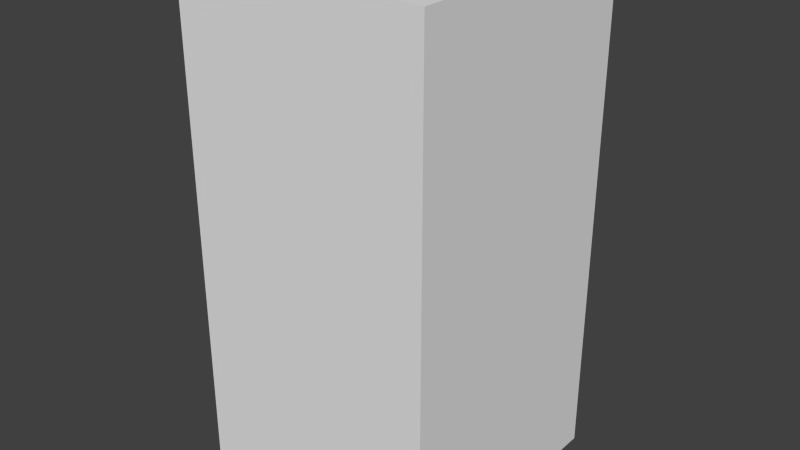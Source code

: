 # Source: greenEyeSix.blend  (saved by Blender 2.68.0; exported with 4.5.12 LTS)
import bpy
from mathutils import Matrix  # noqa: F401  (used for matrix-valued properties, if any)

bpy.ops.wm.read_factory_settings(use_empty=True)
scene = bpy.context.scene
scene.name = 'Scene'

# ---- collections
col_collection_1 = bpy.data.collections.new('Collection 1'); scene.collection.children.link(col_collection_1)

# ---- world
world_world = bpy.data.worlds.new('World'); scene.world = world_world
world_world.color = (0.05088, 0.05088, 0.05088)
world_world.use_sun_shadow = False
world_world.sun_shadow_jitter_overblur = 0.0
world_world.cycles.sampling_method = 'MANUAL'
world_world.cycles.sample_map_resolution = 256

# ---- meshes
me_greeneyesix = bpy.data.meshes.new('greenEyeSix')
me_greeneyesix.from_pydata([(-0.5, -0.5, -1.0), (-0.5, 0.5, -1.0), (0.5, 0.5, -1.0), (0.5, -0.5, -1.0), (-0.5, -0.5, 1.0), (-0.5, 0.5, 1.0), (0.5, 0.5, 1.0), (0.5, -0.5, 1.0)], [], [(4, 5, 1, 0), (5, 6, 2, 1), (6, 7, 3, 2), (7, 4, 0, 3), (0, 1, 2, 3), (7, 6, 5, 4)])
me_greeneyesix.use_remesh_preserve_volume = False
me_greeneyesix.use_remesh_preserve_attributes = False
me_greeneyesix.use_mirror_vertex_groups = False
me_greeneyesix.update()

# ---- objects
ob_greeneyesix = bpy.data.objects.new('greenEyeSix', me_greeneyesix)

# ---- transforms, parenting, visibility, modifiers, constraints
ob_greeneyesix.location = (0.0, 0.0, 0.0)
ob_greeneyesix.lineart.crease_threshold = 0.0

# ---- collection membership
col_collection_1.objects.link(ob_greeneyesix)

# ---- scene / render settings (as saved in the file)
scene.frame_start = 1; scene.frame_end = 250; scene.frame_set(1)
scene.render.engine = 'BLENDER_EEVEE_NEXT'
scene.render.image_settings.color_mode = 'RGB'
scene.render.image_settings.compression = 90
scene.render.resolution_percentage = 50
scene.render.dither_intensity = 0.0
scene.cycles.use_denoising = False
scene.cycles.samples = 10
scene.cycles.sampling_pattern = 'TABULATED_SOBOL'
scene.cycles.light_sampling_threshold = 0.0
scene.cycles.use_adaptive_sampling = False
scene.cycles.use_light_tree = False
scene.cycles.blur_glossy = 0.0
scene.cycles.volume_bounces = 1
scene.cycles.pixel_filter_type = 'GAUSSIAN'
scene.cycles.sample_clamp_indirect = 0.0
scene.view_settings.view_transform = 'Standard'
bpy.context.view_layer.update()

# ---- added for rendering (the .blend has no active camera and no usable light): camera, sun
cam_auto = bpy.data.cameras.new('AutoCamera')
cam_auto.lens = 50.0
cam_auto.sensor_width = 36.0
cam_auto.clip_end = 1000.0
ob_auto_camera = bpy.data.objects.new('AutoCamera', cam_auto)
scene.collection.objects.link(ob_auto_camera)
ob_auto_camera.location = (2.26633, -2.71959, 1.81306)
ob_auto_camera.rotation_euler = (1.09748, -7.21219e-08, 0.694738)
scene.camera = ob_auto_camera
light_auto_sun = bpy.data.lights.new('AutoSun', 'SUN')
light_auto_sun.energy = 3.0
light_auto_sun.angle = 0.0523599
ob_auto_sun = bpy.data.objects.new('AutoSun', light_auto_sun)
scene.collection.objects.link(ob_auto_sun)
ob_auto_sun.rotation_euler = (0.872665, 0.174533, 0.523599)
bpy.context.view_layer.update()
